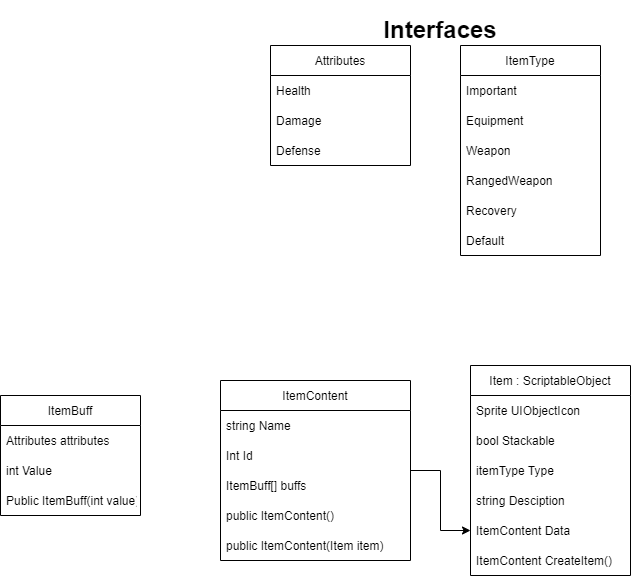

The diagram above was exported from draw.io. Its source (the exported page's mxGraphModel, read from the mxfile embedded in the PNG):
<mxGraphModel dx="702" dy="905" grid="1" gridSize="10" guides="1" tooltips="1" connect="1" arrows="1" fold="1" page="1" pageScale="1" pageWidth="850" pageHeight="1100" math="0" shadow="0">
  <root>
    <mxCell id="0" />
    <mxCell id="1" parent="0" />
    <mxCell id="dz_49-YwvjG6mlPXF6K1-1" value="Item : ScriptableObject" style="swimlane;fontStyle=0;childLayout=stackLayout;horizontal=1;startSize=30;horizontalStack=0;resizeParent=1;resizeParentMax=0;resizeLast=0;collapsible=1;marginBottom=0;" vertex="1" parent="1">
      <mxGeometry x="550" y="370" width="160" height="210" as="geometry" />
    </mxCell>
    <mxCell id="dz_49-YwvjG6mlPXF6K1-2" value="Sprite UIObjectIcon" style="text;strokeColor=none;fillColor=none;align=left;verticalAlign=middle;spacingLeft=4;spacingRight=4;overflow=hidden;points=[[0,0.5],[1,0.5]];portConstraint=eastwest;rotatable=0;" vertex="1" parent="dz_49-YwvjG6mlPXF6K1-1">
      <mxGeometry y="30" width="160" height="30" as="geometry" />
    </mxCell>
    <mxCell id="dz_49-YwvjG6mlPXF6K1-3" value="bool Stackable" style="text;strokeColor=none;fillColor=none;align=left;verticalAlign=middle;spacingLeft=4;spacingRight=4;overflow=hidden;points=[[0,0.5],[1,0.5]];portConstraint=eastwest;rotatable=0;" vertex="1" parent="dz_49-YwvjG6mlPXF6K1-1">
      <mxGeometry y="60" width="160" height="30" as="geometry" />
    </mxCell>
    <mxCell id="dz_49-YwvjG6mlPXF6K1-4" value="itemType Type" style="text;strokeColor=none;fillColor=none;align=left;verticalAlign=middle;spacingLeft=4;spacingRight=4;overflow=hidden;points=[[0,0.5],[1,0.5]];portConstraint=eastwest;rotatable=0;" vertex="1" parent="dz_49-YwvjG6mlPXF6K1-1">
      <mxGeometry y="90" width="160" height="30" as="geometry" />
    </mxCell>
    <mxCell id="dz_49-YwvjG6mlPXF6K1-5" value="string Desciption" style="text;strokeColor=none;fillColor=none;align=left;verticalAlign=middle;spacingLeft=4;spacingRight=4;overflow=hidden;points=[[0,0.5],[1,0.5]];portConstraint=eastwest;rotatable=0;" vertex="1" parent="dz_49-YwvjG6mlPXF6K1-1">
      <mxGeometry y="120" width="160" height="30" as="geometry" />
    </mxCell>
    <mxCell id="dz_49-YwvjG6mlPXF6K1-6" value="ItemContent Data" style="text;strokeColor=none;fillColor=none;align=left;verticalAlign=middle;spacingLeft=4;spacingRight=4;overflow=hidden;points=[[0,0.5],[1,0.5]];portConstraint=eastwest;rotatable=0;" vertex="1" parent="dz_49-YwvjG6mlPXF6K1-1">
      <mxGeometry y="150" width="160" height="30" as="geometry" />
    </mxCell>
    <mxCell id="dz_49-YwvjG6mlPXF6K1-7" value="ItemContent CreateItem()" style="text;strokeColor=none;fillColor=none;align=left;verticalAlign=middle;spacingLeft=4;spacingRight=4;overflow=hidden;points=[[0,0.5],[1,0.5]];portConstraint=eastwest;rotatable=0;" vertex="1" parent="dz_49-YwvjG6mlPXF6K1-1">
      <mxGeometry y="180" width="160" height="30" as="geometry" />
    </mxCell>
    <mxCell id="dz_49-YwvjG6mlPXF6K1-11" value="Attributes" style="swimlane;fontStyle=0;childLayout=stackLayout;horizontal=1;startSize=30;horizontalStack=0;resizeParent=1;resizeParentMax=0;resizeLast=0;collapsible=1;marginBottom=0;" vertex="1" parent="1">
      <mxGeometry x="350" y="50" width="140" height="120" as="geometry" />
    </mxCell>
    <mxCell id="dz_49-YwvjG6mlPXF6K1-12" value="Health" style="text;strokeColor=none;fillColor=none;align=left;verticalAlign=middle;spacingLeft=4;spacingRight=4;overflow=hidden;points=[[0,0.5],[1,0.5]];portConstraint=eastwest;rotatable=0;" vertex="1" parent="dz_49-YwvjG6mlPXF6K1-11">
      <mxGeometry y="30" width="140" height="30" as="geometry" />
    </mxCell>
    <mxCell id="dz_49-YwvjG6mlPXF6K1-13" value="Damage" style="text;strokeColor=none;fillColor=none;align=left;verticalAlign=middle;spacingLeft=4;spacingRight=4;overflow=hidden;points=[[0,0.5],[1,0.5]];portConstraint=eastwest;rotatable=0;" vertex="1" parent="dz_49-YwvjG6mlPXF6K1-11">
      <mxGeometry y="60" width="140" height="30" as="geometry" />
    </mxCell>
    <mxCell id="dz_49-YwvjG6mlPXF6K1-14" value="Defense" style="text;strokeColor=none;fillColor=none;align=left;verticalAlign=middle;spacingLeft=4;spacingRight=4;overflow=hidden;points=[[0,0.5],[1,0.5]];portConstraint=eastwest;rotatable=0;" vertex="1" parent="dz_49-YwvjG6mlPXF6K1-11">
      <mxGeometry y="90" width="140" height="30" as="geometry" />
    </mxCell>
    <mxCell id="dz_49-YwvjG6mlPXF6K1-15" value="ItemType" style="swimlane;fontStyle=0;childLayout=stackLayout;horizontal=1;startSize=30;horizontalStack=0;resizeParent=1;resizeParentMax=0;resizeLast=0;collapsible=1;marginBottom=0;" vertex="1" parent="1">
      <mxGeometry x="540" y="50" width="140" height="210" as="geometry" />
    </mxCell>
    <mxCell id="dz_49-YwvjG6mlPXF6K1-16" value="Important " style="text;strokeColor=none;fillColor=none;align=left;verticalAlign=middle;spacingLeft=4;spacingRight=4;overflow=hidden;points=[[0,0.5],[1,0.5]];portConstraint=eastwest;rotatable=0;" vertex="1" parent="dz_49-YwvjG6mlPXF6K1-15">
      <mxGeometry y="30" width="140" height="30" as="geometry" />
    </mxCell>
    <mxCell id="dz_49-YwvjG6mlPXF6K1-17" value="Equipment" style="text;strokeColor=none;fillColor=none;align=left;verticalAlign=middle;spacingLeft=4;spacingRight=4;overflow=hidden;points=[[0,0.5],[1,0.5]];portConstraint=eastwest;rotatable=0;" vertex="1" parent="dz_49-YwvjG6mlPXF6K1-15">
      <mxGeometry y="60" width="140" height="30" as="geometry" />
    </mxCell>
    <mxCell id="dz_49-YwvjG6mlPXF6K1-18" value="Weapon" style="text;strokeColor=none;fillColor=none;align=left;verticalAlign=middle;spacingLeft=4;spacingRight=4;overflow=hidden;points=[[0,0.5],[1,0.5]];portConstraint=eastwest;rotatable=0;" vertex="1" parent="dz_49-YwvjG6mlPXF6K1-15">
      <mxGeometry y="90" width="140" height="30" as="geometry" />
    </mxCell>
    <mxCell id="dz_49-YwvjG6mlPXF6K1-19" value="RangedWeapon" style="text;strokeColor=none;fillColor=none;align=left;verticalAlign=middle;spacingLeft=4;spacingRight=4;overflow=hidden;points=[[0,0.5],[1,0.5]];portConstraint=eastwest;rotatable=0;" vertex="1" parent="dz_49-YwvjG6mlPXF6K1-15">
      <mxGeometry y="120" width="140" height="30" as="geometry" />
    </mxCell>
    <mxCell id="dz_49-YwvjG6mlPXF6K1-20" value="Recovery" style="text;strokeColor=none;fillColor=none;align=left;verticalAlign=middle;spacingLeft=4;spacingRight=4;overflow=hidden;points=[[0,0.5],[1,0.5]];portConstraint=eastwest;rotatable=0;" vertex="1" parent="dz_49-YwvjG6mlPXF6K1-15">
      <mxGeometry y="150" width="140" height="30" as="geometry" />
    </mxCell>
    <mxCell id="dz_49-YwvjG6mlPXF6K1-21" value="Default" style="text;strokeColor=none;fillColor=none;align=left;verticalAlign=middle;spacingLeft=4;spacingRight=4;overflow=hidden;points=[[0,0.5],[1,0.5]];portConstraint=eastwest;rotatable=0;" vertex="1" parent="dz_49-YwvjG6mlPXF6K1-15">
      <mxGeometry y="180" width="140" height="30" as="geometry" />
    </mxCell>
    <mxCell id="dz_49-YwvjG6mlPXF6K1-26" style="edgeStyle=orthogonalEdgeStyle;rounded=0;orthogonalLoop=1;jettySize=auto;html=1;entryX=0;entryY=0.5;entryDx=0;entryDy=0;" edge="1" parent="1" source="dz_49-YwvjG6mlPXF6K1-22" target="dz_49-YwvjG6mlPXF6K1-6">
      <mxGeometry relative="1" as="geometry" />
    </mxCell>
    <mxCell id="dz_49-YwvjG6mlPXF6K1-22" value="ItemContent" style="swimlane;fontStyle=0;childLayout=stackLayout;horizontal=1;startSize=30;horizontalStack=0;resizeParent=1;resizeParentMax=0;resizeLast=0;collapsible=1;marginBottom=0;" vertex="1" parent="1">
      <mxGeometry x="300" y="385" width="190" height="180" as="geometry" />
    </mxCell>
    <mxCell id="dz_49-YwvjG6mlPXF6K1-23" value="string Name" style="text;strokeColor=none;fillColor=none;align=left;verticalAlign=middle;spacingLeft=4;spacingRight=4;overflow=hidden;points=[[0,0.5],[1,0.5]];portConstraint=eastwest;rotatable=0;" vertex="1" parent="dz_49-YwvjG6mlPXF6K1-22">
      <mxGeometry y="30" width="190" height="30" as="geometry" />
    </mxCell>
    <mxCell id="dz_49-YwvjG6mlPXF6K1-24" value="Int Id" style="text;strokeColor=none;fillColor=none;align=left;verticalAlign=middle;spacingLeft=4;spacingRight=4;overflow=hidden;points=[[0,0.5],[1,0.5]];portConstraint=eastwest;rotatable=0;" vertex="1" parent="dz_49-YwvjG6mlPXF6K1-22">
      <mxGeometry y="60" width="190" height="30" as="geometry" />
    </mxCell>
    <mxCell id="dz_49-YwvjG6mlPXF6K1-25" value="ItemBuff[] buffs" style="text;strokeColor=none;fillColor=none;align=left;verticalAlign=middle;spacingLeft=4;spacingRight=4;overflow=hidden;points=[[0,0.5],[1,0.5]];portConstraint=eastwest;rotatable=0;" vertex="1" parent="dz_49-YwvjG6mlPXF6K1-22">
      <mxGeometry y="90" width="190" height="30" as="geometry" />
    </mxCell>
    <mxCell id="dz_49-YwvjG6mlPXF6K1-27" value="public ItemContent()" style="text;strokeColor=none;fillColor=none;align=left;verticalAlign=middle;spacingLeft=4;spacingRight=4;overflow=hidden;points=[[0,0.5],[1,0.5]];portConstraint=eastwest;rotatable=0;" vertex="1" parent="dz_49-YwvjG6mlPXF6K1-22">
      <mxGeometry y="120" width="190" height="30" as="geometry" />
    </mxCell>
    <mxCell id="dz_49-YwvjG6mlPXF6K1-29" value="public ItemContent(Item item)" style="text;strokeColor=none;fillColor=none;align=left;verticalAlign=middle;spacingLeft=4;spacingRight=4;overflow=hidden;points=[[0,0.5],[1,0.5]];portConstraint=eastwest;rotatable=0;" vertex="1" parent="dz_49-YwvjG6mlPXF6K1-22">
      <mxGeometry y="150" width="190" height="30" as="geometry" />
    </mxCell>
    <mxCell id="dz_49-YwvjG6mlPXF6K1-30" value="ItemBuff" style="swimlane;fontStyle=0;childLayout=stackLayout;horizontal=1;startSize=30;horizontalStack=0;resizeParent=1;resizeParentMax=0;resizeLast=0;collapsible=1;marginBottom=0;" vertex="1" parent="1">
      <mxGeometry x="80" y="400" width="140" height="120" as="geometry" />
    </mxCell>
    <mxCell id="dz_49-YwvjG6mlPXF6K1-31" value="Attributes attributes" style="text;strokeColor=none;fillColor=none;align=left;verticalAlign=middle;spacingLeft=4;spacingRight=4;overflow=hidden;points=[[0,0.5],[1,0.5]];portConstraint=eastwest;rotatable=0;" vertex="1" parent="dz_49-YwvjG6mlPXF6K1-30">
      <mxGeometry y="30" width="140" height="30" as="geometry" />
    </mxCell>
    <mxCell id="dz_49-YwvjG6mlPXF6K1-32" value="int Value" style="text;strokeColor=none;fillColor=none;align=left;verticalAlign=middle;spacingLeft=4;spacingRight=4;overflow=hidden;points=[[0,0.5],[1,0.5]];portConstraint=eastwest;rotatable=0;" vertex="1" parent="dz_49-YwvjG6mlPXF6K1-30">
      <mxGeometry y="60" width="140" height="30" as="geometry" />
    </mxCell>
    <mxCell id="dz_49-YwvjG6mlPXF6K1-33" value="Public ItemBuff(int value)" style="text;strokeColor=none;fillColor=none;align=left;verticalAlign=middle;spacingLeft=4;spacingRight=4;overflow=hidden;points=[[0,0.5],[1,0.5]];portConstraint=eastwest;rotatable=0;" vertex="1" parent="dz_49-YwvjG6mlPXF6K1-30">
      <mxGeometry y="90" width="140" height="30" as="geometry" />
    </mxCell>
    <mxCell id="dz_49-YwvjG6mlPXF6K1-34" value="&lt;h1&gt;Interfaces&lt;/h1&gt;" style="text;html=1;strokeColor=none;fillColor=none;align=center;verticalAlign=middle;whiteSpace=wrap;rounded=0;" vertex="1" parent="1">
      <mxGeometry x="490" y="20" width="60" height="30" as="geometry" />
    </mxCell>
  </root>
</mxGraphModel>